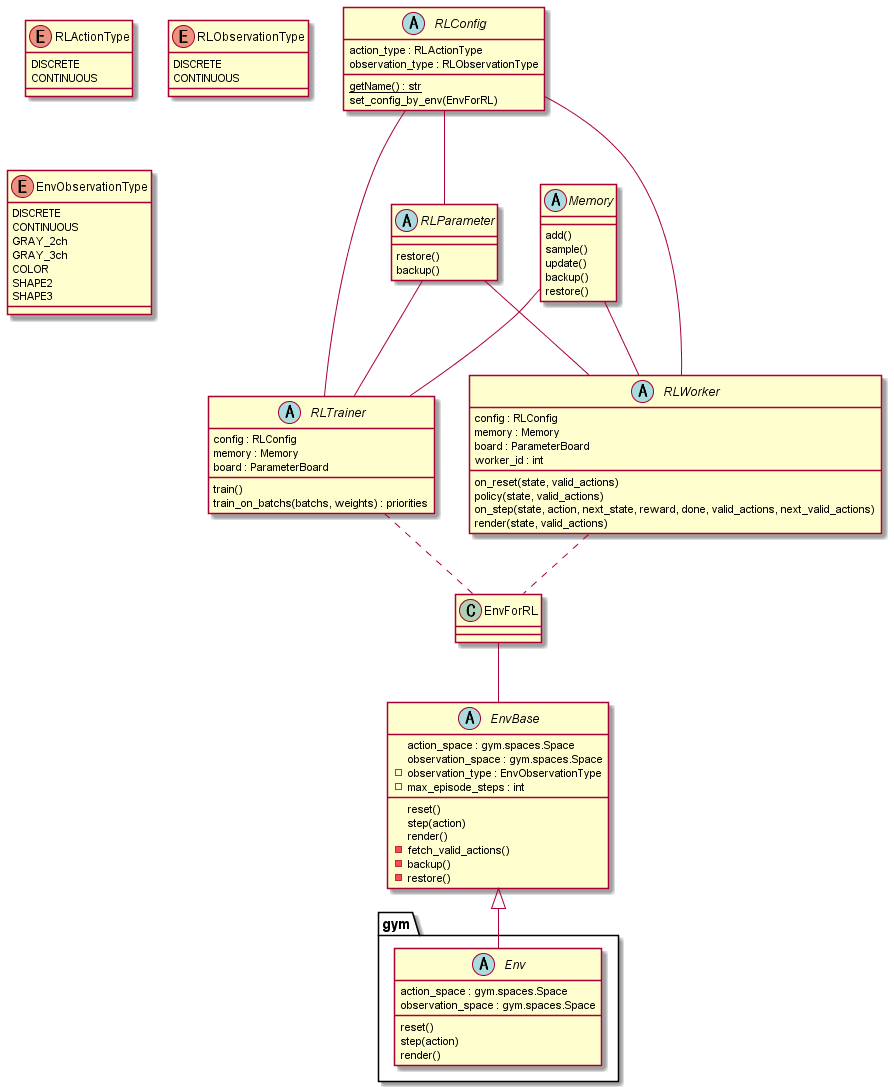

The diagram above was rendered by PlantUML. Its source (embedded in the PNG):
@startuml

abstract gym.Env {
    action_space : gym.spaces.Space
    observation_space : gym.spaces.Space
    reset()
    step(action)
    render()
}

enum RLActionType {
    DISCRETE
    CONTINUOUS
}

enum RLObservationType {
    DISCRETE
    CONTINUOUS
}

enum EnvObservationType {
    DISCRETE
    CONTINUOUS
    GRAY_2ch
    GRAY_3ch
    COLOR
    SHAPE2
    SHAPE3
}

abstract EnvBase {
    action_space : gym.spaces.Space
    observation_space : gym.spaces.Space
    reset()
    step(action)
    render()
    - observation_type : EnvObservationType
    - max_episode_steps : int
    - fetch_valid_actions()
    - backup()
    - restore()
} 

class EnvForRL

abstract Memory {
    add()
    sample()
    update()
    backup()
    restore()
}


abstract RLConfig {
    {static} getName() : str
    action_type : RLActionType
    observation_type : RLObservationType
    set_config_by_env(EnvForRL)
}

abstract RLParameter {
    restore()
    backup()
}

abstract RLTrainer {
    config : RLConfig
    memory : Memory
    board : ParameterBoard
    train()
    train_on_batchs(batchs, weights) : priorities
}

abstract RLWorker {
    config : RLConfig
    memory : Memory
    board : ParameterBoard
    worker_id : int
    on_reset(state, valid_actions)
    policy(state, valid_actions)
    on_step(state, action, next_state, reward, done, valid_actions, next_valid_actions)
    render(state, valid_actions)
}


EnvBase <|-- gym.Env 
EnvForRL -- EnvBase

RLConfig -- RLWorker
RLConfig -- RLTrainer
RLConfig -- RLParameter
RLParameter -- RLWorker
RLParameter -- RLTrainer
Memory -- RLWorker
Memory -- RLTrainer

RLWorker .. EnvForRL
RLTrainer .. EnvForRL

@enduml